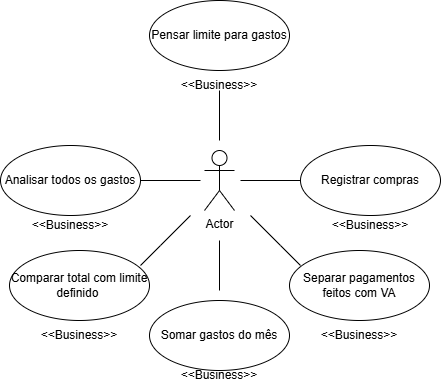

The diagram above was exported from draw.io. Its source (the exported page's mxGraphModel, read from the mxfile embedded in the PNG):
<mxGraphModel dx="872" dy="465" grid="1" gridSize="10" guides="1" tooltips="1" connect="1" arrows="1" fold="1" page="1" pageScale="1" pageWidth="827" pageHeight="1169" math="0" shadow="0">
  <root>
    <mxCell id="0" />
    <mxCell id="1" parent="0" />
    <mxCell id="OGf6jb4yCq5YUeA-jtlW-1" value="Actor" style="shape=umlActor;verticalLabelPosition=bottom;verticalAlign=top;html=1;outlineConnect=0;" vertex="1" parent="1">
      <mxGeometry x="374" y="160" width="30" height="60" as="geometry" />
    </mxCell>
    <mxCell id="OGf6jb4yCq5YUeA-jtlW-2" value="Pensar limite para gastos" style="ellipse;whiteSpace=wrap;html=1;" vertex="1" parent="1">
      <mxGeometry x="319" y="10" width="140" height="70" as="geometry" />
    </mxCell>
    <mxCell id="OGf6jb4yCq5YUeA-jtlW-4" value="Registrar compras" style="ellipse;whiteSpace=wrap;html=1;" vertex="1" parent="1">
      <mxGeometry x="470" y="155" width="140" height="70" as="geometry" />
    </mxCell>
    <mxCell id="OGf6jb4yCq5YUeA-jtlW-5" value="" style="line;strokeWidth=1;fillColor=none;align=left;verticalAlign=middle;spacingTop=-1;spacingLeft=3;spacingRight=3;rotatable=0;labelPosition=right;points=[];portConstraint=eastwest;strokeColor=inherit;" vertex="1" parent="1">
      <mxGeometry x="410" y="186" width="60" height="8" as="geometry" />
    </mxCell>
    <mxCell id="OGf6jb4yCq5YUeA-jtlW-6" value="Separar pagamentos feitos com VA" style="ellipse;whiteSpace=wrap;html=1;" vertex="1" parent="1">
      <mxGeometry x="459" y="260" width="140" height="70" as="geometry" />
    </mxCell>
    <mxCell id="OGf6jb4yCq5YUeA-jtlW-7" value="" style="line;strokeWidth=1;fillColor=none;align=left;verticalAlign=middle;spacingTop=-1;spacingLeft=3;spacingRight=3;rotatable=0;labelPosition=right;points=[];portConstraint=eastwest;strokeColor=inherit;direction=south;" vertex="1" parent="1">
      <mxGeometry x="385" y="250" width="8" height="50" as="geometry" />
    </mxCell>
    <mxCell id="OGf6jb4yCq5YUeA-jtlW-8" value="Somar gastos do mês" style="ellipse;whiteSpace=wrap;html=1;" vertex="1" parent="1">
      <mxGeometry x="319" y="310" width="140" height="70" as="geometry" />
    </mxCell>
    <mxCell id="OGf6jb4yCq5YUeA-jtlW-9" value="" style="endArrow=none;html=1;rounded=0;" edge="1" parent="1">
      <mxGeometry width="50" height="50" relative="1" as="geometry">
        <mxPoint x="470" y="275" as="sourcePoint" />
        <mxPoint x="420" y="225" as="targetPoint" />
        <Array as="points">
          <mxPoint x="450" y="255" />
          <mxPoint x="420" y="225" />
        </Array>
      </mxGeometry>
    </mxCell>
    <mxCell id="OGf6jb4yCq5YUeA-jtlW-10" value="Comparar total com limite definido&amp;nbsp;" style="ellipse;whiteSpace=wrap;html=1;" vertex="1" parent="1">
      <mxGeometry x="179" y="260" width="140" height="70" as="geometry" />
    </mxCell>
    <mxCell id="OGf6jb4yCq5YUeA-jtlW-11" value="" style="endArrow=none;html=1;rounded=0;" edge="1" parent="1">
      <mxGeometry width="50" height="50" relative="1" as="geometry">
        <mxPoint x="310" y="275" as="sourcePoint" />
        <mxPoint x="360" y="225" as="targetPoint" />
        <Array as="points">
          <mxPoint x="330" y="255" />
          <mxPoint x="360" y="225" />
        </Array>
      </mxGeometry>
    </mxCell>
    <mxCell id="OGf6jb4yCq5YUeA-jtlW-12" value="Analisar todos os gastos" style="ellipse;whiteSpace=wrap;html=1;" vertex="1" parent="1">
      <mxGeometry x="170" y="155" width="140" height="70" as="geometry" />
    </mxCell>
    <mxCell id="OGf6jb4yCq5YUeA-jtlW-13" value="" style="line;strokeWidth=1;fillColor=none;align=left;verticalAlign=middle;spacingTop=-1;spacingLeft=3;spacingRight=3;rotatable=0;labelPosition=right;points=[];portConstraint=eastwest;strokeColor=inherit;" vertex="1" parent="1">
      <mxGeometry x="310" y="186" width="60" height="8" as="geometry" />
    </mxCell>
    <mxCell id="OGf6jb4yCq5YUeA-jtlW-14" value="" style="line;strokeWidth=1;fillColor=none;align=left;verticalAlign=middle;spacingTop=-1;spacingLeft=3;spacingRight=3;rotatable=0;labelPosition=right;points=[];portConstraint=eastwest;strokeColor=inherit;direction=south;" vertex="1" parent="1">
      <mxGeometry x="385" y="100" width="8" height="50" as="geometry" />
    </mxCell>
    <mxCell id="OGf6jb4yCq5YUeA-jtlW-15" value="&amp;lt;&amp;lt;Business&amp;gt;&amp;gt;" style="text;html=1;align=center;verticalAlign=middle;whiteSpace=wrap;rounded=0;" vertex="1" parent="1">
      <mxGeometry x="359" y="80" width="60" height="30" as="geometry" />
    </mxCell>
    <mxCell id="OGf6jb4yCq5YUeA-jtlW-16" value="&amp;lt;&amp;lt;Business&amp;gt;&amp;gt;" style="text;html=1;align=center;verticalAlign=middle;whiteSpace=wrap;rounded=0;" vertex="1" parent="1">
      <mxGeometry x="510" y="220" width="60" height="30" as="geometry" />
    </mxCell>
    <mxCell id="OGf6jb4yCq5YUeA-jtlW-17" value="&amp;lt;&amp;lt;Business&amp;gt;&amp;gt;" style="text;html=1;align=center;verticalAlign=middle;whiteSpace=wrap;rounded=0;" vertex="1" parent="1">
      <mxGeometry x="499" y="330" width="60" height="30" as="geometry" />
    </mxCell>
    <mxCell id="OGf6jb4yCq5YUeA-jtlW-18" value="&amp;lt;&amp;lt;Business&amp;gt;&amp;gt;" style="text;html=1;align=center;verticalAlign=middle;whiteSpace=wrap;rounded=0;" vertex="1" parent="1">
      <mxGeometry x="359" y="370" width="60" height="30" as="geometry" />
    </mxCell>
    <mxCell id="OGf6jb4yCq5YUeA-jtlW-19" value="&amp;lt;&amp;lt;Business&amp;gt;&amp;gt;" style="text;html=1;align=center;verticalAlign=middle;whiteSpace=wrap;rounded=0;" vertex="1" parent="1">
      <mxGeometry x="219" y="330" width="60" height="30" as="geometry" />
    </mxCell>
    <mxCell id="OGf6jb4yCq5YUeA-jtlW-20" value="&amp;lt;&amp;lt;Business&amp;gt;&amp;gt;" style="text;html=1;align=center;verticalAlign=middle;whiteSpace=wrap;rounded=0;" vertex="1" parent="1">
      <mxGeometry x="210" y="220" width="60" height="30" as="geometry" />
    </mxCell>
  </root>
</mxGraphModel>